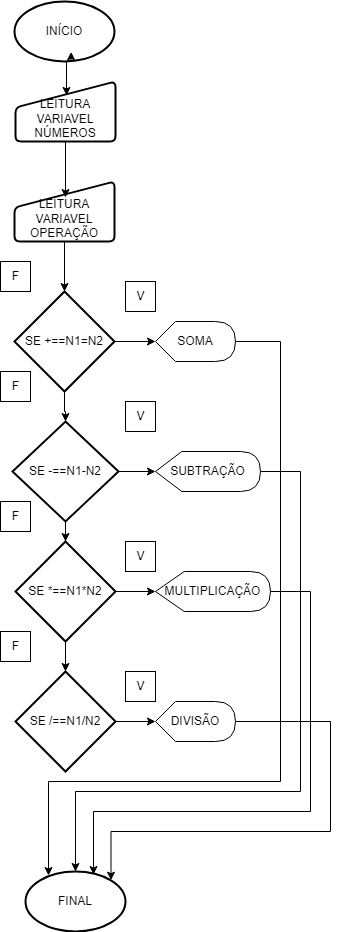

The diagram above was exported from draw.io. Its source (the exported page's mxGraphModel, read from the mxfile embedded in the PNG):
<mxGraphModel dx="1674" dy="814" grid="1" gridSize="10" guides="1" tooltips="1" connect="1" arrows="1" fold="1" page="1" pageScale="1" pageWidth="827" pageHeight="1169" math="0" shadow="0">
  <root>
    <mxCell id="0" />
    <mxCell id="1" parent="0" />
    <mxCell id="bgXAeYEV4uoKE5_v01jQ-13" value="&lt;font style=&quot;vertical-align: inherit;&quot;&gt;&lt;font style=&quot;vertical-align: inherit;&quot;&gt;INÍCIO&lt;/font&gt;&lt;/font&gt;" style="strokeWidth=2;html=1;shape=mxgraph.flowchart.start_1;whiteSpace=wrap;fillColor=none;strokeColor=#000000;" parent="1" vertex="1">
      <mxGeometry x="364" y="40" width="100" height="60" as="geometry" />
    </mxCell>
    <mxCell id="bgXAeYEV4uoKE5_v01jQ-14" value="FINAL" style="strokeWidth=2;html=1;shape=mxgraph.flowchart.start_1;whiteSpace=wrap;fillColor=none;strokeColor=#000000;" parent="1" vertex="1">
      <mxGeometry x="375" y="910" width="100" height="60" as="geometry" />
    </mxCell>
    <mxCell id="bgXAeYEV4uoKE5_v01jQ-20" value="&lt;div&gt;&lt;br&gt;&lt;/div&gt;&lt;font style=&quot;vertical-align: inherit;&quot;&gt;&lt;font style=&quot;vertical-align: inherit;&quot;&gt;LEITURA VARIAVEL NÚMEROS&lt;/font&gt;&lt;/font&gt;" style="html=1;strokeWidth=2;shape=manualInput;whiteSpace=wrap;rounded=1;size=26;arcSize=11;strokeColor=#000000;fillColor=none;" parent="1" vertex="1">
      <mxGeometry x="365" y="120" width="100" height="60" as="geometry" />
    </mxCell>
    <mxCell id="4T75Gq6G2MeLwPlp1VAB-3" value="" style="edgeStyle=orthogonalEdgeStyle;rounded=0;orthogonalLoop=1;jettySize=auto;html=1;fillColor=none;strokeColor=#000000;" edge="1" parent="1" source="bgXAeYEV4uoKE5_v01jQ-21" target="bgXAeYEV4uoKE5_v01jQ-27">
      <mxGeometry relative="1" as="geometry" />
    </mxCell>
    <mxCell id="bgXAeYEV4uoKE5_v01jQ-21" value="&lt;font style=&quot;vertical-align: inherit;&quot;&gt;&lt;font style=&quot;vertical-align: inherit;&quot;&gt;&lt;font style=&quot;vertical-align: inherit;&quot;&gt;&lt;font style=&quot;vertical-align: inherit;&quot;&gt;&lt;font style=&quot;vertical-align: inherit;&quot;&gt;&lt;font style=&quot;vertical-align: inherit;&quot;&gt;SE +==N1=N2&lt;/font&gt;&lt;/font&gt;&lt;/font&gt;&lt;/font&gt;&lt;/font&gt;&lt;/font&gt;" style="strokeWidth=2;html=1;shape=mxgraph.flowchart.decision;whiteSpace=wrap;fillColor=none;strokeColor=#000000;" parent="1" vertex="1">
      <mxGeometry x="364" y="330" width="100" height="100" as="geometry" />
    </mxCell>
    <mxCell id="bgXAeYEV4uoKE5_v01jQ-26" value="SOMA" style="shape=display;whiteSpace=wrap;html=1;fillColor=none;strokeColor=#000000;" parent="1" vertex="1">
      <mxGeometry x="505" y="360" width="80" height="40" as="geometry" />
    </mxCell>
    <mxCell id="bgXAeYEV4uoKE5_v01jQ-27" value="&lt;font style=&quot;vertical-align: inherit;&quot;&gt;&lt;font style=&quot;vertical-align: inherit;&quot;&gt;SE -==N1-N2&lt;/font&gt;&lt;/font&gt;" style="strokeWidth=2;html=1;shape=mxgraph.flowchart.decision;whiteSpace=wrap;fillColor=none;strokeColor=#000000;" parent="1" vertex="1">
      <mxGeometry x="362" y="460" width="106" height="100" as="geometry" />
    </mxCell>
    <mxCell id="4T75Gq6G2MeLwPlp1VAB-68" style="edgeStyle=orthogonalEdgeStyle;rounded=0;orthogonalLoop=1;jettySize=auto;html=1;strokeColor=#000000;" edge="1" parent="1" source="bgXAeYEV4uoKE5_v01jQ-29" target="bgXAeYEV4uoKE5_v01jQ-14">
      <mxGeometry relative="1" as="geometry">
        <Array as="points">
          <mxPoint x="650" y="510" />
          <mxPoint x="650" y="830" />
          <mxPoint x="425" y="830" />
        </Array>
      </mxGeometry>
    </mxCell>
    <mxCell id="bgXAeYEV4uoKE5_v01jQ-29" value="SUBTRAÇÃO" style="shape=display;whiteSpace=wrap;html=1;fillColor=none;strokeColor=#000000;" parent="1" vertex="1">
      <mxGeometry x="505" y="490" width="105" height="40" as="geometry" />
    </mxCell>
    <mxCell id="bgXAeYEV4uoKE5_v01jQ-31" value="&lt;font style=&quot;vertical-align: inherit;&quot;&gt;&lt;font style=&quot;vertical-align: inherit;&quot;&gt;SE *==N1*N2&lt;/font&gt;&lt;/font&gt;" style="strokeWidth=2;html=1;shape=mxgraph.flowchart.decision;whiteSpace=wrap;fillColor=none;strokeColor=#000000;" parent="1" vertex="1">
      <mxGeometry x="365" y="580" width="100" height="100" as="geometry" />
    </mxCell>
    <mxCell id="bgXAeYEV4uoKE5_v01jQ-32" value="SE /==N1/N2" style="strokeWidth=2;html=1;shape=mxgraph.flowchart.decision;whiteSpace=wrap;fillColor=none;strokeColor=#000000;" parent="1" vertex="1">
      <mxGeometry x="365" y="710" width="100" height="100" as="geometry" />
    </mxCell>
    <mxCell id="bgXAeYEV4uoKE5_v01jQ-33" style="edgeStyle=orthogonalEdgeStyle;rounded=0;orthogonalLoop=1;jettySize=auto;html=1;exitX=0.5;exitY=1;exitDx=0;exitDy=0;exitPerimeter=0;entryX=0.5;entryY=0;entryDx=0;entryDy=0;entryPerimeter=0;fillColor=none;strokeColor=#000000;" parent="1" source="bgXAeYEV4uoKE5_v01jQ-31" target="bgXAeYEV4uoKE5_v01jQ-32" edge="1">
      <mxGeometry relative="1" as="geometry" />
    </mxCell>
    <mxCell id="bgXAeYEV4uoKE5_v01jQ-35" value="MULTIPLICAÇÃO" style="shape=display;whiteSpace=wrap;html=1;fillColor=none;strokeColor=#000000;" parent="1" vertex="1">
      <mxGeometry x="505" y="610" width="115" height="40" as="geometry" />
    </mxCell>
    <mxCell id="bgXAeYEV4uoKE5_v01jQ-37" style="edgeStyle=orthogonalEdgeStyle;rounded=0;orthogonalLoop=1;jettySize=auto;html=1;entryX=0;entryY=0.5;entryDx=0;entryDy=0;entryPerimeter=0;fillColor=none;strokeColor=#000000;" parent="1" source="bgXAeYEV4uoKE5_v01jQ-31" target="bgXAeYEV4uoKE5_v01jQ-35" edge="1">
      <mxGeometry relative="1" as="geometry" />
    </mxCell>
    <mxCell id="bgXAeYEV4uoKE5_v01jQ-38" value="DIVISÃO" style="shape=display;whiteSpace=wrap;html=1;fillColor=none;strokeColor=#000000;" parent="1" vertex="1">
      <mxGeometry x="505" y="740" width="80" height="40" as="geometry" />
    </mxCell>
    <mxCell id="bgXAeYEV4uoKE5_v01jQ-39" style="edgeStyle=orthogonalEdgeStyle;rounded=0;orthogonalLoop=1;jettySize=auto;html=1;entryX=0;entryY=0.5;entryDx=0;entryDy=0;entryPerimeter=0;fillColor=none;strokeColor=#000000;" parent="1" source="bgXAeYEV4uoKE5_v01jQ-32" target="bgXAeYEV4uoKE5_v01jQ-38" edge="1">
      <mxGeometry relative="1" as="geometry" />
    </mxCell>
    <mxCell id="bgXAeYEV4uoKE5_v01jQ-40" value="F" style="text;html=1;align=center;verticalAlign=middle;resizable=0;points=[];autosize=1;strokeColor=#000000;fillColor=none;" parent="1" vertex="1">
      <mxGeometry x="350" y="300" width="30" height="30" as="geometry" />
    </mxCell>
    <mxCell id="bgXAeYEV4uoKE5_v01jQ-41" value="V" style="text;html=1;align=center;verticalAlign=middle;resizable=0;points=[];autosize=1;strokeColor=#000000;fillColor=none;" parent="1" vertex="1">
      <mxGeometry x="475" y="580" width="30" height="30" as="geometry" />
    </mxCell>
    <mxCell id="bgXAeYEV4uoKE5_v01jQ-42" value="F" style="text;html=1;align=center;verticalAlign=middle;resizable=0;points=[];autosize=1;strokeColor=#000000;fillColor=none;" parent="1" vertex="1">
      <mxGeometry x="350" y="410" width="30" height="30" as="geometry" />
    </mxCell>
    <mxCell id="bgXAeYEV4uoKE5_v01jQ-43" value="V" style="text;html=1;align=center;verticalAlign=middle;resizable=0;points=[];autosize=1;strokeColor=#000000;fillColor=none;" parent="1" vertex="1">
      <mxGeometry x="475" y="320" width="30" height="30" as="geometry" />
    </mxCell>
    <mxCell id="bgXAeYEV4uoKE5_v01jQ-45" value="F" style="text;html=1;align=center;verticalAlign=middle;resizable=0;points=[];autosize=1;strokeColor=#000000;fillColor=none;" parent="1" vertex="1">
      <mxGeometry x="350" y="540" width="30" height="30" as="geometry" />
    </mxCell>
    <mxCell id="bgXAeYEV4uoKE5_v01jQ-46" value="V" style="text;html=1;align=center;verticalAlign=middle;resizable=0;points=[];autosize=1;strokeColor=#000000;fillColor=none;" parent="1" vertex="1">
      <mxGeometry x="475" y="440" width="30" height="30" as="geometry" />
    </mxCell>
    <mxCell id="bgXAeYEV4uoKE5_v01jQ-47" value="V" style="text;html=1;align=center;verticalAlign=middle;resizable=0;points=[];autosize=1;strokeColor=#000000;fillColor=none;" parent="1" vertex="1">
      <mxGeometry x="475" y="710" width="30" height="30" as="geometry" />
    </mxCell>
    <mxCell id="bgXAeYEV4uoKE5_v01jQ-57" style="edgeStyle=orthogonalEdgeStyle;rounded=0;orthogonalLoop=1;jettySize=auto;html=1;exitX=0.5;exitY=1;exitDx=0;exitDy=0;exitPerimeter=0;entryX=0.51;entryY=0.217;entryDx=0;entryDy=0;entryPerimeter=0;fillColor=none;strokeColor=#000000;" parent="1" edge="1">
      <mxGeometry relative="1" as="geometry">
        <mxPoint x="418" y="100" as="sourcePoint" />
        <mxPoint x="420.5999999999999" y="90.38" as="targetPoint" />
      </mxGeometry>
    </mxCell>
    <mxCell id="4T75Gq6G2MeLwPlp1VAB-1" style="edgeStyle=orthogonalEdgeStyle;rounded=0;orthogonalLoop=1;jettySize=auto;html=1;exitX=0.5;exitY=1;exitDx=0;exitDy=0;entryX=0.5;entryY=0;entryDx=0;entryDy=0;entryPerimeter=0;fillColor=none;strokeColor=#000000;" edge="1" parent="1" source="4T75Gq6G2MeLwPlp1VAB-58" target="bgXAeYEV4uoKE5_v01jQ-21">
      <mxGeometry relative="1" as="geometry" />
    </mxCell>
    <mxCell id="4T75Gq6G2MeLwPlp1VAB-5" style="edgeStyle=orthogonalEdgeStyle;rounded=0;orthogonalLoop=1;jettySize=auto;html=1;entryX=0.5;entryY=0;entryDx=0;entryDy=0;entryPerimeter=0;fillColor=none;strokeColor=#000000;" edge="1" parent="1" source="bgXAeYEV4uoKE5_v01jQ-27" target="bgXAeYEV4uoKE5_v01jQ-31">
      <mxGeometry relative="1" as="geometry" />
    </mxCell>
    <mxCell id="4T75Gq6G2MeLwPlp1VAB-6" style="edgeStyle=orthogonalEdgeStyle;rounded=0;orthogonalLoop=1;jettySize=auto;html=1;entryX=0;entryY=0.5;entryDx=0;entryDy=0;entryPerimeter=0;fillColor=none;strokeColor=#000000;" edge="1" parent="1" source="bgXAeYEV4uoKE5_v01jQ-21" target="bgXAeYEV4uoKE5_v01jQ-26">
      <mxGeometry relative="1" as="geometry" />
    </mxCell>
    <mxCell id="4T75Gq6G2MeLwPlp1VAB-7" style="edgeStyle=orthogonalEdgeStyle;rounded=0;orthogonalLoop=1;jettySize=auto;html=1;entryX=0;entryY=0.5;entryDx=0;entryDy=0;entryPerimeter=0;fillColor=none;strokeColor=#000000;" edge="1" parent="1" source="bgXAeYEV4uoKE5_v01jQ-27" target="bgXAeYEV4uoKE5_v01jQ-29">
      <mxGeometry relative="1" as="geometry" />
    </mxCell>
    <mxCell id="4T75Gq6G2MeLwPlp1VAB-56" value="F" style="text;html=1;align=center;verticalAlign=middle;resizable=0;points=[];autosize=1;strokeColor=#000000;fillColor=none;" vertex="1" parent="1">
      <mxGeometry x="350" y="670" width="30" height="30" as="geometry" />
    </mxCell>
    <mxCell id="4T75Gq6G2MeLwPlp1VAB-58" value="&lt;div&gt;&lt;br&gt;&lt;/div&gt;&lt;font style=&quot;vertical-align: inherit;&quot;&gt;&lt;font style=&quot;vertical-align: inherit;&quot;&gt;LEITURA VARIAVEL OPERAÇÃO&lt;/font&gt;&lt;/font&gt;" style="html=1;strokeWidth=2;shape=manualInput;whiteSpace=wrap;rounded=1;size=26;arcSize=11;strokeColor=#000000;fillColor=none;" vertex="1" parent="1">
      <mxGeometry x="364" y="220" width="100" height="60" as="geometry" />
    </mxCell>
    <mxCell id="4T75Gq6G2MeLwPlp1VAB-62" style="edgeStyle=orthogonalEdgeStyle;rounded=0;orthogonalLoop=1;jettySize=auto;html=1;exitX=0.5;exitY=1;exitDx=0;exitDy=0;exitPerimeter=0;entryX=0.51;entryY=0.233;entryDx=0;entryDy=0;entryPerimeter=0;strokeColor=#000000;" edge="1" parent="1" source="bgXAeYEV4uoKE5_v01jQ-13" target="bgXAeYEV4uoKE5_v01jQ-20">
      <mxGeometry relative="1" as="geometry" />
    </mxCell>
    <mxCell id="4T75Gq6G2MeLwPlp1VAB-64" style="edgeStyle=orthogonalEdgeStyle;rounded=0;orthogonalLoop=1;jettySize=auto;html=1;entryX=0.51;entryY=0.267;entryDx=0;entryDy=0;entryPerimeter=0;strokeColor=#000000;" edge="1" parent="1" source="bgXAeYEV4uoKE5_v01jQ-20" target="4T75Gq6G2MeLwPlp1VAB-58">
      <mxGeometry relative="1" as="geometry" />
    </mxCell>
    <mxCell id="4T75Gq6G2MeLwPlp1VAB-67" style="edgeStyle=orthogonalEdgeStyle;rounded=0;orthogonalLoop=1;jettySize=auto;html=1;entryX=0.23;entryY=0.067;entryDx=0;entryDy=0;entryPerimeter=0;strokeColor=#000000;" edge="1" parent="1" source="bgXAeYEV4uoKE5_v01jQ-26" target="bgXAeYEV4uoKE5_v01jQ-14">
      <mxGeometry relative="1" as="geometry">
        <Array as="points">
          <mxPoint x="630" y="380" />
          <mxPoint x="630" y="820" />
          <mxPoint x="398" y="820" />
        </Array>
      </mxGeometry>
    </mxCell>
    <mxCell id="4T75Gq6G2MeLwPlp1VAB-69" style="edgeStyle=orthogonalEdgeStyle;rounded=0;orthogonalLoop=1;jettySize=auto;html=1;entryX=0.68;entryY=0.05;entryDx=0;entryDy=0;entryPerimeter=0;strokeColor=#000000;" edge="1" parent="1" source="bgXAeYEV4uoKE5_v01jQ-35" target="bgXAeYEV4uoKE5_v01jQ-14">
      <mxGeometry relative="1" as="geometry">
        <Array as="points">
          <mxPoint x="660" y="630" />
          <mxPoint x="660" y="850" />
          <mxPoint x="443" y="850" />
        </Array>
      </mxGeometry>
    </mxCell>
    <mxCell id="4T75Gq6G2MeLwPlp1VAB-70" style="edgeStyle=orthogonalEdgeStyle;rounded=0;orthogonalLoop=1;jettySize=auto;html=1;entryX=0.855;entryY=0.145;entryDx=0;entryDy=0;entryPerimeter=0;strokeColor=#000000;" edge="1" parent="1" source="bgXAeYEV4uoKE5_v01jQ-38" target="bgXAeYEV4uoKE5_v01jQ-14">
      <mxGeometry relative="1" as="geometry">
        <Array as="points">
          <mxPoint x="680" y="760" />
          <mxPoint x="680" y="870" />
          <mxPoint x="461" y="870" />
        </Array>
      </mxGeometry>
    </mxCell>
  </root>
</mxGraphModel>